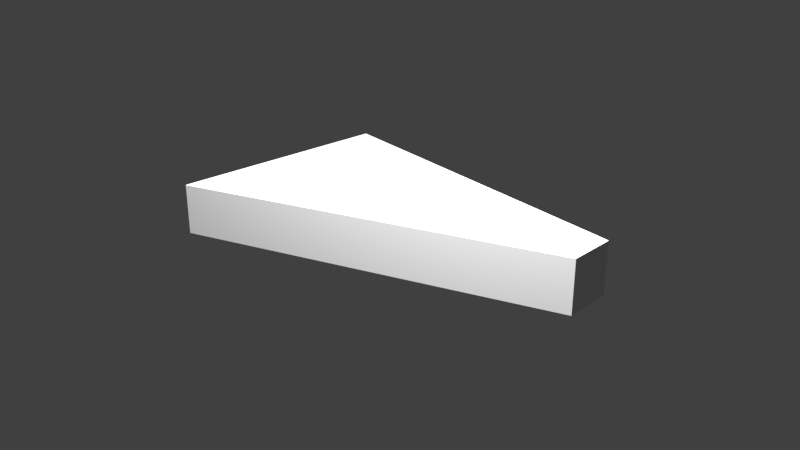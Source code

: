 # Source: Virtual_Cargo.blend  (saved by Blender 2.79.0; exported with 4.5.12 LTS)
import bpy
from mathutils import Matrix  # noqa: F401  (used for matrix-valued properties, if any)

bpy.ops.wm.read_factory_settings(use_empty=True)
scene = bpy.context.scene
scene.name = 'Scene'

# ---- collections
col_collection_1 = bpy.data.collections.new('Collection 1'); scene.collection.children.link(col_collection_1)

# ---- world
world_world = bpy.data.worlds.new('World'); scene.world = world_world
world_world.color = (0.05088, 0.05088, 0.05088)
world_world.use_sun_shadow = False
world_world.sun_shadow_jitter_overblur = 0.0
world_world.cycles.sampling_method = 'MANUAL'

# ---- cameras
cam_camera_001 = bpy.data.cameras.new('Camera.001')
cam_camera_001.clip_end = 100.0
cam_camera_001.lens = 35.0
cam_camera_001.sensor_width = 32.0
cam_camera_001.sensor_height = 18.0
cam_camera_001.display_size = 2.0
cam_camera_001.dof.focus_distance = 0.0
cam_camera_001.dof.aperture_fstop = 128.0
cam_camera_001.dof.aperture_blades = 6

# ---- lights
light_point = bpy.data.lights.new('Point', 'POINT')
light_point.transmission_factor = 0.0
light_point.energy = 100.0
light_point.shadow_buffer_clip_start = 0.5
light_point.shadow_soft_size = 0.1
light_point.shadow_maximum_resolution = 0.006
light_point.use_absolute_resolution = True

# ---- meshes
me_cube_002 = bpy.data.meshes.new('Cube.002')
me_cube_002.from_pydata([(-0.3, -0.2, -0.04), (-0.3, -0.2, 0.04), (-0.3, 0.2, -0.04), (-0.3, 0.2, 0.04), (0.3, -0.04, -0.04), (0.3, -0.04, 0.04), (0.3, 0.04, -0.04), (0.3, 0.04, 0.04), (-0.3, 0.0, -0.04), (-0.3, 0.0, 0.04), (0.3, 0.0, -0.04), (0.3, 0.0, 0.04)], [], [(8, 9, 3, 2), (2, 3, 7, 6), (10, 11, 5, 4), (4, 5, 1, 0), (8, 10, 4, 0), (11, 9, 1, 5), (7, 3, 9, 11), (2, 6, 10, 8), (6, 7, 11, 10), (0, 1, 9, 8)])
me_cube_002.use_remesh_preserve_volume = False
me_cube_002.use_remesh_preserve_attributes = False
me_cube_002.use_mirror_vertex_groups = False
me_cube_002.update()

# ---- objects
ob_annotation = bpy.data.objects.new('Annotation', None)
ob_point = bpy.data.objects.new('Point', light_point)
ob_camera = bpy.data.objects.new('Camera', cam_camera_001)
ob_cube = bpy.data.objects.new('Cube', me_cube_002)

# ---- transforms, parenting, visibility, modifiers, constraints
ob_annotation.location = (0.0, 0.0, 0.0)
ob_annotation.empty_display_size = 0.01
ob_annotation.empty_image_offset = (0.0, 0.0)
ob_annotation.lineart.crease_threshold = 0.0
ob_point.location = (0.2153, -0.2352, 0.7823)
ob_point.hide_viewport = True
ob_point.lineart.crease_threshold = 0.0
ob_camera.location = (0.8094, -0.9292, 0.479)
ob_camera.rotation_euler = (1.196, -2.97e-06, 0.7364)
ob_camera.hide_viewport = True
ob_camera.lineart.crease_threshold = 0.0
ob_cube.location = (0.0, 0.0, 0.0)
ob_cube.lineart.crease_threshold = 0.0

# ---- collection membership
col_collection_1.objects.link(ob_annotation)
col_collection_1.objects.link(ob_point)
col_collection_1.objects.link(ob_camera)
col_collection_1.objects.link(ob_cube)

# ---- scene / render settings (as saved in the file)
scene.camera = ob_camera
scene.frame_start = 1; scene.frame_end = 250; scene.frame_set(85)
scene.render.engine = 'BLENDER_EEVEE_NEXT'
scene.render.resolution_percentage = 50
scene.render.dither_intensity = 0.0
scene.cycles.use_denoising = False
scene.cycles.samples = 128
scene.cycles.sampling_pattern = 'TABULATED_SOBOL'
scene.cycles.use_adaptive_sampling = False
scene.cycles.use_light_tree = False
scene.cycles.blur_glossy = 0.0
scene.cycles.sample_clamp_indirect = 0.0
scene.view_settings.view_transform = 'Standard'
scene.unit_settings.scale_length = 0.1
bpy.context.view_layer.update()
